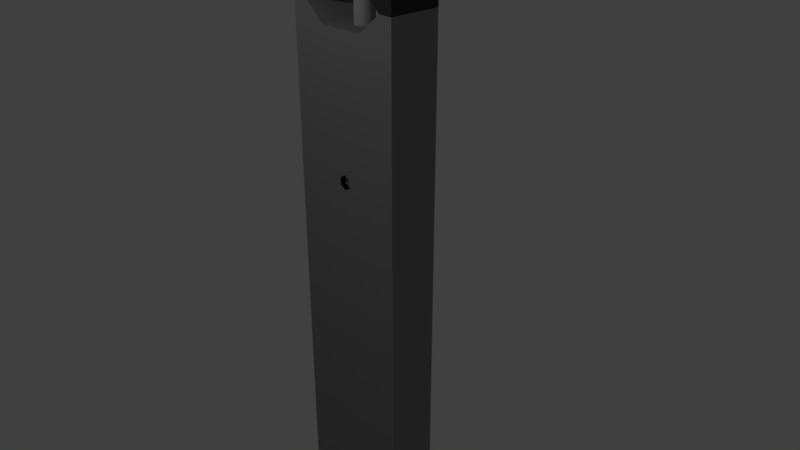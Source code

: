 # Source: juul_sword.blend  (saved by Blender 2.79.0; exported with 4.5.12 LTS)
import bpy
from mathutils import Matrix  # noqa: F401  (used for matrix-valued properties, if any)

bpy.ops.wm.read_factory_settings(use_empty=True)
scene = bpy.context.scene
scene.name = 'Scene'

# ---- collections
col_collection_1 = bpy.data.collections.new('Collection 1'); scene.collection.children.link(col_collection_1)

# ---- materials (node trees are filled in below, after node groups)
mat_material = bpy.data.materials.new('Material')
mat_material.alpha_threshold = 0.0
mat_material.use_transparent_shadow = False
mat_material.diffuse_color = (0.2703, 0.2703, 0.2703, 1.0)
mat_material.roughness = 0.5
mat_material.specular_intensity = 0.6311
mat_material.line_color = (0.0, 0.0, 0.0, 1.0)
mat_material_001 = bpy.data.materials.new('Material.001')
mat_material_001.alpha_threshold = 0.0
mat_material_001.use_transparent_shadow = False
mat_material_001.diffuse_color = (0.04955, 0.04955, 0.04955, 1.0)
mat_material_001.roughness = 0.5
mat_material_002 = bpy.data.materials.new('Material.002')
mat_material_002.alpha_threshold = 0.0
mat_material_002.use_transparent_shadow = False
mat_material_002.diffuse_color = (0.4721, 0.4721, 0.4721, 1.0)
mat_material_002.roughness = 0.5
mat_material_002.specular_intensity = 0.7049

# ---- material node trees

# ---- world
world_world = bpy.data.worlds.new('World'); scene.world = world_world
world_world.color = (0.05088, 0.05088, 0.05088)
world_world.use_sun_shadow = False
world_world.sun_shadow_jitter_overblur = 0.0
world_world.cycles.sampling_method = 'MANUAL'

# ---- cameras
cam_camera = bpy.data.cameras.new('Camera')
cam_camera.clip_end = 100.0
cam_camera.lens = 35.0
cam_camera.sensor_width = 32.0
cam_camera.sensor_height = 18.0
cam_camera.ortho_scale = 7.314
cam_camera.dof.focus_distance = 0.0
cam_camera.dof.aperture_fstop = 128.0

# ---- lights
light_lamp = bpy.data.lights.new('Lamp', 'POINT')
light_lamp.transmission_factor = 0.0
light_lamp.cutoff_distance = 30.0
light_lamp.energy = 100.0
light_lamp.shadow_buffer_clip_start = 1.001
light_lamp.shadow_soft_size = 0.1
light_lamp.shadow_maximum_resolution = 0.006
light_lamp.use_absolute_resolution = True

# ---- meshes
me_cube_001 = bpy.data.meshes.new('Cube.001')
me_cube_001.from_pydata([(-0.8258, 0.3388, 3.232), (-0.8258, -0.3597, 3.232), (-0.8258, -0.3597, 4.741), (-0.8258, 0.3388, 4.741), (0.8258, 0.3388, 3.232), (0.8258, -0.3597, 3.232), (0.8258, -0.3597, 4.741), (0.8258, 0.3388, 4.741), (0.0, 0.3388, 4.741), (0.0, -0.3597, 4.741), (0.0, 0.3388, 2.965), (-0.8258, 0.3388, 2.965), (-0.8258, -0.3597, 2.965), (0.0, -0.3597, 2.965), (0.8258, 0.3388, 2.965), (0.8258, -0.3597, 2.965), (-0.8258, -0.3597, 3.528), (-0.8258, 0.3388, 3.528), (0.0, -0.3597, 3.528), (0.0, 0.3388, 3.528), (0.8258, -0.3597, 3.528), (0.8258, 0.3388, 3.528), (0.2977, 0.3388, 4.741), (0.2977, -0.3597, 4.741), (0.2977, -0.3597, 2.965), (0.2977, 0.3388, 2.965), (0.2977, 0.3388, 3.528), (0.2977, -0.3597, 3.528), (0.64, -0.3597, 3.232), (0.64, 0.3388, 3.232), (0.64, 0.3388, 4.741), (0.64, -0.3597, 4.741), (0.64, -0.3597, 2.965), (0.64, 0.3388, 2.965), (0.64, 0.3388, 3.528), (0.64, -0.3597, 3.528), (-0.3378, 0.3388, 4.741), (-0.3378, -0.3597, 4.741), (-0.3378, -0.3597, 2.965), (-0.3378, 0.3388, 2.965), (-0.3378, 0.3388, 3.528), (-0.3378, -0.3597, 3.528), (-0.6194, -0.3597, 3.232), (-0.6194, 0.3388, 3.232), (-0.6194, 0.3388, 4.741), (-0.6194, -0.3597, 4.741), (-0.6194, -0.3597, 2.965), (-0.6194, 0.3388, 2.965), (-0.09385, -0.3597, 2.965), (-0.09385, 0.3388, 2.965), (0.07873, -0.3597, 2.965), (0.07873, 0.3388, 2.965), (-0.8258, -0.1268, 4.741), (-0.8258, 0.106, 4.741), (-0.8258, -0.1268, 3.232), (-0.8258, 0.106, 3.232), (0.0, 0.106, 4.741), (0.0, -0.1268, 4.741), (0.8258, -0.1268, 4.741), (0.8258, 0.106, 4.741), (0.8258, -0.1268, 3.232), (0.8258, 0.106, 3.232), (0.8258, 0.106, 2.965), (0.8258, -0.1268, 2.965), (-0.8258, -0.1268, 2.965), (-0.8258, 0.106, 2.965), (0.8258, 0.106, 3.528), (0.8258, -0.1268, 3.528), (-0.8258, -0.1268, 3.528), (-0.8258, 0.106, 3.528), (0.2977, -0.1268, 4.741), (0.2977, 0.106, 4.741), (0.64, -0.1268, 4.741), (0.64, 0.106, 4.741), (-0.3378, 0.106, 4.741), (-0.3378, -0.1268, 4.741), (-0.6194, 0.106, 4.741), (-0.6194, -0.1268, 4.741), (0.2977, -0.1268, 4.359), (0.2977, 0.106, 4.359), (0.64, -0.1268, 4.359), (0.64, 0.106, 4.359), (-0.3378, 0.106, 4.359), (-0.3378, -0.1268, 4.359), (-0.6194, 0.106, 4.359), (-0.6194, -0.1268, 4.359), (-7.218e-09, 0.1277, 2.958), (-7.218e-09, 0.1277, 3.544), (0.02491, 0.1252, 2.958), (0.02491, 0.1252, 3.544), (0.04885, 0.1179, 2.958), (0.04885, 0.1179, 3.544), (0.07092, 0.1061, 2.958), (0.07092, 0.1061, 3.544), (0.09027, 0.09027, 2.958), (0.09027, 0.09027, 3.544), (0.1061, 0.07092, 2.958), (0.1061, 0.07092, 3.544), (0.1179, 0.04885, 2.958), (0.1179, 0.04885, 3.544), (0.1252, 0.02491, 2.958), (0.1252, 0.02491, 3.544), (0.1277, 8.977e-08, 2.958), (0.1277, 8.977e-08, 3.544), (0.1252, -0.02491, 2.958), (0.1252, -0.02491, 3.544), (0.1179, -0.04885, 2.958), (0.1179, -0.04885, 3.544), (0.1061, -0.07092, 2.958), (0.1061, -0.07092, 3.544), (0.09027, -0.09027, 2.958), (0.09027, -0.09027, 3.544), (0.07092, -0.1061, 2.958), (0.07092, -0.1061, 3.544), (0.04885, -0.1179, 2.958), (0.04885, -0.1179, 3.544), (0.02491, -0.1252, 2.958), (0.02491, -0.1252, 3.544), (-4.726e-08, -0.1277, 2.958), (-4.726e-08, -0.1277, 3.544), (-0.02491, -0.1252, 2.958), (-0.02491, -0.1252, 3.544), (-0.04885, -0.1179, 2.958), (-0.04885, -0.1179, 3.544), (-0.07092, -0.1061, 2.958), (-0.07092, -0.1061, 3.544), (-0.09027, -0.09027, 2.958), (-0.09027, -0.09027, 3.544), (-0.1061, -0.07092, 2.958), (-0.1061, -0.07092, 3.544), (-0.1179, -0.04885, 2.958), (-0.1179, -0.04885, 3.544), (-0.1252, -0.02491, 2.958), (-0.1252, -0.02491, 3.544), (-0.1277, 2.034e-07, 2.958), (-0.1277, 2.034e-07, 3.544), (-0.1252, 0.02491, 2.958), (-0.1252, 0.02491, 3.544), (-0.1179, 0.04885, 2.958), (-0.1179, 0.04885, 3.544), (-0.1061, 0.07093, 2.958), (-0.1061, 0.07093, 3.544), (-0.09027, 0.09027, 2.958), (-0.09027, 0.09027, 3.544), (-0.07092, 0.1061, 2.958), (-0.07092, 0.1061, 3.544), (-0.04885, 0.1179, 2.958), (-0.04885, 0.1179, 3.544), (-0.02491, 0.1252, 2.958), (-0.02491, 0.1252, 3.544)], [], [(77, 52, 2, 45), (69, 53, 3, 17), (65, 55, 0, 11), (72, 31, 6, 58), (35, 20, 6, 31), (66, 21, 7, 59), (32, 15, 5, 28), (62, 14, 4, 61), (34, 21, 4, 29), (29, 4, 14, 33), (30, 7, 21, 34), (61, 4, 21, 66), (28, 5, 20, 35), (55, 69, 17, 0), (8, 22, 26, 19), (19, 26, 27, 18, 41, 40), (48, 49, 39, 38), (18, 27, 23, 9), (57, 9, 23, 70), (22, 30, 34, 26), (26, 34, 29), (33, 25, 29), (27, 35, 31, 23), (70, 23, 31, 72), (35, 27, 28), (24, 32, 28), (57, 75, 37, 9), (29, 28, 27, 26), (25, 24, 28, 29), (75, 77, 45, 37), (50, 24, 25, 51), (13, 50, 51, 10, 49, 48), (36, 44, 76, 74), (8, 36, 74, 56), (56, 74, 75, 57), (22, 71, 73, 30), (8, 56, 71, 22), (56, 57, 70, 71), (1, 16, 68, 54), (54, 68, 69, 55), (5, 60, 67, 20), (60, 61, 66, 67), (15, 63, 60, 5), (63, 62, 61, 60), (20, 67, 58, 6), (67, 66, 59, 58), (30, 73, 59, 7), (73, 72, 58, 59), (12, 1, 54, 64), (64, 54, 55, 65), (16, 2, 52, 68), (68, 52, 53, 69), (44, 3, 53, 76), (76, 53, 52, 77), (76, 77, 85, 84), (74, 76, 84, 82), (75, 74, 82, 83), (70, 72, 80, 78), (72, 73, 81, 80), (71, 70, 78, 79), (77, 75, 83, 85), (73, 71, 79, 81), (79, 78, 80, 81), (83, 82, 84, 85), (11, 0, 43, 39, 47), (0, 17, 40, 43), (3, 44, 36, 8, 19, 40, 17), (1, 12, 46, 38, 42), (16, 1, 42, 41), (16, 41, 18, 9, 37, 45, 2), (43, 42, 38, 39), (40, 41, 42, 43), (86, 87, 89, 88), (88, 89, 91, 90), (90, 91, 93, 92), (92, 93, 95, 94), (94, 95, 97, 96), (96, 97, 99, 98), (98, 99, 101, 100), (100, 101, 103, 102), (102, 103, 105, 104), (104, 105, 107, 106), (106, 107, 109, 108), (108, 109, 111, 110), (110, 111, 113, 112), (112, 113, 115, 114), (114, 115, 117, 116), (116, 117, 119, 118), (118, 119, 121, 120), (120, 121, 123, 122), (122, 123, 125, 124), (124, 125, 127, 126), (126, 127, 129, 128), (128, 129, 131, 130), (130, 131, 133, 132), (132, 133, 135, 134), (134, 135, 137, 136), (136, 137, 139, 138), (138, 139, 141, 140), (140, 141, 143, 142), (142, 143, 145, 144), (144, 145, 147, 146), (89, 87, 149, 147, 145, 143, 141, 139, 137, 135, 133, 131, 129, 127, 125, 123, 121, 119, 117, 115, 113, 111, 109, 107, 105, 103, 101, 99, 97, 95, 93, 91), (146, 147, 149, 148), (148, 149, 87, 86), (86, 88, 90, 92, 94, 96, 98, 100, 102, 104, 106, 108, 110, 112, 114, 116, 118, 120, 122, 124, 126, 128, 130, 132, 134, 136, 138, 140, 142, 144, 146, 148)])
me_cube_001.polygons.foreach_set('material_index', [1, 1, 0, 1, 1, 1, 0, 0, 1, 0, 1, 1, 1, 1, 1, 1, 0, 1, 1, 1, 1, 0, 1, 1, 1, 0, 1, 1, 0, 1, 0, 0, 1, 1, 1, 1, 1, 1, 1, 1, 1, 1, 0, 0, 1, 1, 1, 1, 0, 0, 1, 1, 1, 1, 1, 1, 1, 1, 1, 1, 1, 1, 1, 1, 0, 1, 1, 0, 1, 1, 0, 1, 2, 2, 2, 2, 2, 2, 2, 2, 2, 2, 2, 2, 2, 2, 2, 2, 2, 2, 2, 2, 2, 2, 2, 2, 2, 2, 2, 2, 2, 2, 2, 2, 2, 2])
me_cube_001.materials.append(mat_material)
me_cube_001.materials.append(mat_material_001)
me_cube_001.materials.append(mat_material_002)
me_cube_001.use_remesh_preserve_volume = False
me_cube_001.use_remesh_preserve_attributes = False
me_cube_001.use_mirror_vertex_groups = False
me_cube_001.update()
me_cube = bpy.data.meshes.new('Cube')
me_cube.from_pydata([(-0.8258, -0.3597, -5.495), (-0.8258, 0.3388, -5.495), (0.8258, -0.3597, 1.027), (0.8258, 0.3388, 1.027), (0.8258, -0.3597, -5.495), (0.8258, 0.3388, -5.495), (0.0, 0.3388, -5.495), (0.0, -0.3597, -5.495), (0.0, 0.3388, 2.965), (-0.8258, 0.3388, 2.965), (-0.8258, -0.3597, 2.965), (0.0, -0.3597, 2.965), (0.8258, 0.3388, 2.965), (0.8258, -0.3597, 2.965), (0.2977, 0.3388, -5.495), (-0.8258, -0.3597, 1.027), (0.2977, -0.3597, -5.495), (-0.8258, 0.3388, 1.027), (0.2977, -0.3597, 2.965), (0.2977, 0.3388, 2.965), (0.64, 0.3388, -5.495), (0.64, -0.3597, -5.495), (0.64, -0.3597, 2.965), (0.64, 0.3388, 2.965), (-0.3378, 0.3388, -5.495), (0.0, 0.3388, 1.027), (-0.3378, -0.3597, -5.495), (0.0008977, -0.3597, 1.005), (-0.3378, -0.3597, 2.965), (-0.3378, 0.3388, 2.965), (-0.6194, 0.3388, -5.495), (-0.6194, -0.3597, -5.495), (-0.6194, -0.3597, 2.965), (-0.6194, 0.3388, 2.965), (0.2977, -0.3597, 1.027), (0.2977, 0.3388, 1.027), (0.64, -0.3597, 1.027), (0.64, 0.3388, 1.027), (-0.3378, -0.3597, 1.027), (-0.3378, 0.3388, 1.027), (-0.6194, -0.3597, 1.027), (-0.6194, 0.3388, 1.027), (0.0, 0.3388, 1.179), (-0.8258, 0.3388, 1.179), (-0.8258, -0.3597, 1.179), (0.8258, 0.3388, 1.179), (0.8258, -0.3597, 1.179), (-0.0004001, -0.3597, 1.201), (0.2977, -0.3597, 1.179), (0.64, -0.3597, 1.179), (-0.3378, 0.3388, 1.179), (-0.6194, 0.3388, 1.179), (0.2977, 0.3388, 1.179), (0.64, 0.3388, 1.179), (-0.3378, -0.3597, 1.179), (-0.6194, -0.3597, 1.179), (-0.09385, 0.3388, -5.495), (-0.09385, -0.3597, -5.495), (-0.09385, -0.3597, 2.965), (-0.09385, 0.3388, 2.965), (-0.07799, 0.3388, 1.027), (-0.0844, -0.3597, 1.053), (-0.07799, 0.3388, 1.179), (-0.08505, -0.3597, 1.151), (0.07873, -0.3597, 2.965), (0.07873, 0.3388, 2.965), (0.07873, 0.3388, -5.495), (0.07873, -0.3597, -5.495), (0.07873, 0.3388, 1.027), (0.08555, -0.3597, 1.054), (0.07873, 0.3388, 1.179), (0.0849, -0.3597, 1.153), (-0.8258, -0.1268, -5.495), (-0.8258, 0.106, -5.495), (0.0, -0.1268, -5.495), (0.0, 0.106, -5.495), (0.8258, -0.1268, -5.495), (0.8258, 0.106, -5.495), (0.8258, 0.106, 2.965), (0.8258, -0.1268, 2.965), (-0.8258, -0.1268, 2.965), (-0.8258, 0.106, 2.965), (0.2977, 0.106, -5.495), (0.2977, -0.1268, -5.495), (0.64, 0.106, -5.495), (0.64, -0.1268, -5.495), (-0.3378, -0.1268, -5.495), (-0.3378, 0.106, -5.495), (-0.6194, -0.1268, -5.495), (-0.6194, 0.106, -5.495), (-0.8258, -0.1268, 1.027), (-0.8258, 0.106, 1.027), (0.8258, 0.106, 1.027), (0.8258, -0.1268, 1.027), (-0.8258, -0.1268, 1.179), (-0.8258, 0.106, 1.179), (0.8258, 0.106, 1.179), (0.8258, -0.1268, 1.179), (-0.09385, -0.1268, -5.495), (-0.09385, 0.106, -5.495), (0.07873, 0.106, -5.495), (0.07873, -0.1268, -5.495), (0.0008977, -0.2889, 1.005), (-0.0004001, -0.2889, 1.201), (-0.0844, -0.2889, 1.053), (-0.08505, -0.2889, 1.151), (0.08555, -0.2889, 1.054), (0.0849, -0.2889, 1.153)], [], [(88, 31, 0, 72), (41, 30, 1, 17), (85, 76, 4, 21), (37, 3, 5, 20), (96, 45, 12, 78), (49, 46, 13, 22), (95, 81, 9, 43), (55, 32, 10, 44), (26, 38, 40, 31), (50, 39, 41, 51), (71, 48, 18, 64), (68, 35, 14, 66), (101, 83, 16, 67), (48, 49, 22, 18), (35, 37, 20, 14), (83, 85, 21, 16), (63, 58, 28, 54), (60, 56, 24, 39), (98, 57, 26, 86), (54, 28, 32, 55), (39, 24, 30, 41), (86, 26, 31, 88), (62, 60, 39, 50), (57, 61, 38, 26), (52, 53, 37, 35), (16, 21, 36, 34), (70, 52, 35, 68), (67, 16, 34, 69), (31, 40, 15, 0), (73, 91, 17, 1), (21, 4, 2, 36), (77, 5, 3, 92), (53, 45, 3, 37), (51, 41, 17, 43), (33, 51, 43, 9), (23, 12, 45, 53), (65, 19, 52, 70), (19, 23, 53, 52), (59, 62, 50, 29), (38, 54, 55, 40), (61, 63, 54, 38), (34, 36, 49, 48), (69, 34, 48, 71), (29, 50, 51, 33), (40, 55, 44, 15), (91, 95, 43, 17), (36, 2, 46, 49), (92, 3, 45, 96), (6, 66, 100, 75), (8, 42, 62, 59), (7, 27, 61, 57), (42, 25, 60, 62), (74, 7, 57, 98), (25, 6, 56, 60), (47, 11, 58, 63), (8, 65, 70, 42), (7, 67, 69, 27), (42, 70, 68, 25), (74, 101, 67, 7), (25, 68, 66, 6), (47, 71, 64, 11), (75, 100, 101, 74), (6, 75, 99, 56), (75, 74, 98, 99), (2, 93, 97, 46), (93, 92, 96, 97), (15, 44, 94, 90), (90, 94, 95, 91), (4, 76, 93, 2), (76, 77, 92, 93), (0, 15, 90, 72), (72, 90, 91, 73), (24, 87, 89, 30), (87, 86, 88, 89), (56, 99, 87, 24), (99, 98, 86, 87), (14, 20, 84, 82), (82, 84, 85, 83), (66, 14, 82, 100), (100, 82, 83, 101), (44, 10, 80, 94), (94, 80, 81, 95), (46, 97, 79, 13), (97, 96, 78, 79), (20, 5, 77, 84), (84, 77, 76, 85), (30, 89, 73, 1), (89, 88, 72, 73), (102, 106, 107, 103, 105, 104)])
me_cube.materials.append(mat_material)
me_cube.use_remesh_preserve_volume = False
me_cube.use_remesh_preserve_attributes = False
me_cube.use_mirror_vertex_groups = False
me_cube.update()

# ---- objects
ob_cube_001 = bpy.data.objects.new('Cube.001', me_cube_001)
ob_cube = bpy.data.objects.new('Cube', me_cube)
ob_lamp = bpy.data.objects.new('Lamp', light_lamp)
ob_camera = bpy.data.objects.new('Camera', cam_camera)

# ---- transforms, parenting, visibility, modifiers, constraints
ob_cube_001.location = (0.0, 0.0, 0.0)
ob_cube_001.lock_rotations_4d = False
ob_cube_001.empty_display_type = 'ARROWS'
ob_cube_001.lineart.crease_threshold = 0.0
ob_cube.location = (0.0, 0.0, 0.0)
ob_cube.lock_rotations_4d = False
ob_cube.empty_display_type = 'ARROWS'
ob_cube.lineart.crease_threshold = 0.0
ob_lamp.location = (0.003998, -4.107, 5.904)
ob_lamp.rotation_euler = (0.6503, 0.05522, 1.866)
ob_lamp.lock_rotations_4d = False
ob_lamp.empty_display_type = 'ARROWS'
ob_lamp.color = (0.0, 0.0, 0.0, 0.0)
ob_lamp.lineart.crease_threshold = 0.0
ob_camera.location = (7.481, -6.508, 5.344)
ob_camera.rotation_euler = (1.109, 0.0, 0.8149)
ob_camera.lock_rotations_4d = False
ob_camera.empty_display_type = 'ARROWS'
ob_camera.color = (0.0, 0.0, 0.0, 0.0)
ob_camera.display_type = 'WIRE'
ob_camera.lineart.crease_threshold = 0.0

# ---- collection membership
col_collection_1.objects.link(ob_cube_001)
col_collection_1.objects.link(ob_cube)
col_collection_1.objects.link(ob_lamp)
col_collection_1.objects.link(ob_camera)

# ---- scene / render settings (as saved in the file)
scene.camera = ob_camera
scene.frame_start = 1; scene.frame_end = 250; scene.frame_set(1)
scene.render.engine = 'BLENDER_EEVEE_NEXT'
scene.render.resolution_percentage = 50
scene.render.dither_intensity = 0.0
scene.cycles.use_denoising = False
scene.cycles.samples = 128
scene.cycles.sampling_pattern = 'TABULATED_SOBOL'
scene.cycles.use_adaptive_sampling = False
scene.cycles.use_light_tree = False
scene.cycles.blur_glossy = 0.0
scene.cycles.sample_clamp_indirect = 0.0
scene.view_settings.view_transform = 'Standard'
bpy.context.view_layer.update()
